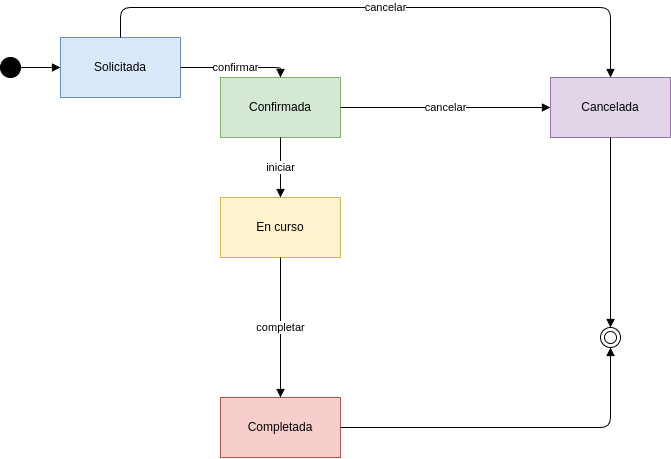

The diagram above was exported from draw.io. Its source (the exported page's mxGraphModel, read from the mxfile embedded in the PNG):
<mxGraphModel dx="1388" dy="743" grid="1" gridSize="10" guides="1" tooltips="1" connect="1" arrows="1" fold="1" page="1" pageScale="1" pageWidth="827" pageHeight="1169" math="0" shadow="0">
  <root>
    <mxCell id="0" />
    <mxCell id="1" parent="0" />
    <mxCell id="Initial" value="" style="ellipse;perimeter=ellipsePerimeter;html=1;fillColor=#000000;strokeColor=#000000;" parent="1" vertex="1">
      <mxGeometry x="40" y="100" width="20" height="20" as="geometry" />
    </mxCell>
    <mxCell id="Solicitada" value="Solicitada" style="umlState;whiteSpace=wrap;html=1;fillColor=#DAE8FC;strokeColor=#6C8EBF;" parent="1" vertex="1">
      <mxGeometry x="100" y="80" width="120" height="60" as="geometry" />
    </mxCell>
    <mxCell id="Confirmada" value="Confirmada" style="umlState;whiteSpace=wrap;html=1;fillColor=#D5E8D4;strokeColor=#82B366;" parent="1" vertex="1">
      <mxGeometry x="260" y="120" width="120" height="60" as="geometry" />
    </mxCell>
    <mxCell id="EnCurso" value="En curso" style="umlState;whiteSpace=wrap;html=1;fillColor=#FFF2CC;strokeColor=#D6B656;" parent="1" vertex="1">
      <mxGeometry x="260" y="240" width="120" height="60" as="geometry" />
    </mxCell>
    <mxCell id="Completada" value="Completada" style="umlState;whiteSpace=wrap;html=1;fillColor=#F8CECC;strokeColor=#B85450;" parent="1" vertex="1">
      <mxGeometry x="260" y="440" width="120" height="60" as="geometry" />
    </mxCell>
    <mxCell id="Cancelada" value="Cancelada" style="umlState;whiteSpace=wrap;html=1;fillColor=#E1D5E7;strokeColor=#9673A6;" parent="1" vertex="1">
      <mxGeometry x="590" y="120" width="120" height="60" as="geometry" />
    </mxCell>
    <mxCell id="Final" value="" style="shape=doubleEllipse;html=1;strokeColor=#000000;" parent="1" vertex="1">
      <mxGeometry x="640" y="370" width="20" height="20" as="geometry" />
    </mxCell>
    <mxCell id="t1" style="edgeStyle=orthogonalEdgeStyle;endArrow=block;html=1;" parent="1" source="Initial" target="Solicitada" edge="1">
      <mxGeometry relative="1" as="geometry" />
    </mxCell>
    <mxCell id="t2" value="confirmar" style="edgeStyle=orthogonalEdgeStyle;endArrow=block;html=1;" parent="1" source="Solicitada" target="Confirmada" edge="1">
      <mxGeometry relative="1" as="geometry">
        <Array as="points">
          <mxPoint x="280" y="110" />
          <mxPoint x="280" y="110" />
        </Array>
      </mxGeometry>
    </mxCell>
    <mxCell id="t3" value="cancelar" style="edgeStyle=orthogonalEdgeStyle;endArrow=block;html=1;" parent="1" source="Solicitada" target="Cancelada" edge="1">
      <mxGeometry relative="1" as="geometry">
        <Array as="points">
          <mxPoint x="160" y="50" />
          <mxPoint x="650" y="50" />
        </Array>
      </mxGeometry>
    </mxCell>
    <mxCell id="t4" value="iniciar" style="edgeStyle=orthogonalEdgeStyle;endArrow=block;html=1;" parent="1" source="Confirmada" target="EnCurso" edge="1">
      <mxGeometry relative="1" as="geometry" />
    </mxCell>
    <mxCell id="t5" value="completar" style="edgeStyle=orthogonalEdgeStyle;endArrow=block;html=1;" parent="1" source="EnCurso" target="Completada" edge="1">
      <mxGeometry relative="1" as="geometry" />
    </mxCell>
    <mxCell id="t6" value="cancelar" style="edgeStyle=orthogonalEdgeStyle;endArrow=block;html=1;" parent="1" source="Confirmada" target="Cancelada" edge="1">
      <mxGeometry relative="1" as="geometry" />
    </mxCell>
    <mxCell id="t7" style="edgeStyle=orthogonalEdgeStyle;endArrow=block;html=1;" parent="1" source="Completada" target="Final" edge="1">
      <mxGeometry relative="1" as="geometry" />
    </mxCell>
    <mxCell id="t8" style="edgeStyle=orthogonalEdgeStyle;endArrow=block;html=1;" parent="1" source="Cancelada" target="Final" edge="1">
      <mxGeometry relative="1" as="geometry" />
    </mxCell>
  </root>
</mxGraphModel>